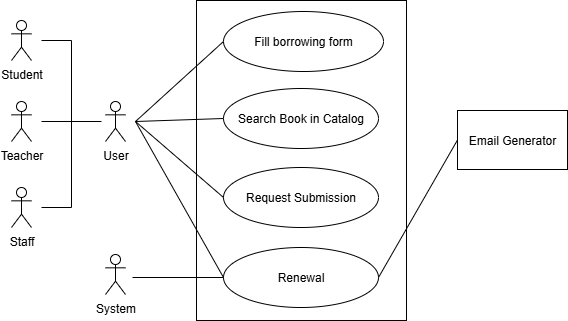

The diagram above was exported from draw.io. Its source (the exported page's mxGraphModel, read from the mxfile embedded in the PNG):
<mxGraphModel dx="1426" dy="823" grid="1" gridSize="10" guides="1" tooltips="1" connect="1" arrows="1" fold="1" page="1" pageScale="1" pageWidth="850" pageHeight="1100" math="0" shadow="0">
  <root>
    <mxCell id="0" />
    <mxCell id="1" parent="0" />
    <mxCell id="Wkr-unN6UCQRBtub_EAQ-1" value="" style="rounded=0;whiteSpace=wrap;html=1;" parent="1" vertex="1">
      <mxGeometry x="474" y="240" width="210" height="320" as="geometry" />
    </mxCell>
    <mxCell id="Wkr-unN6UCQRBtub_EAQ-2" value="Fill borrowing form" style="ellipse;whiteSpace=wrap;html=1;" parent="1" vertex="1">
      <mxGeometry x="500.9999999999999" y="251" width="160" height="60" as="geometry" />
    </mxCell>
    <mxCell id="Wkr-unN6UCQRBtub_EAQ-3" value="Search Book in Catalog" style="ellipse;whiteSpace=wrap;html=1;" parent="1" vertex="1">
      <mxGeometry x="500.9999999999999" y="328" width="155" height="60" as="geometry" />
    </mxCell>
    <mxCell id="Wkr-unN6UCQRBtub_EAQ-4" value="Request Submission" style="ellipse;whiteSpace=wrap;html=1;" parent="1" vertex="1">
      <mxGeometry x="500.9999999999999" y="407" width="155" height="60" as="geometry" />
    </mxCell>
    <mxCell id="Wkr-unN6UCQRBtub_EAQ-5" value="" style="endArrow=none;html=1;rounded=0;entryX=0;entryY=0.5;entryDx=0;entryDy=0;" parent="1" target="Wkr-unN6UCQRBtub_EAQ-2" edge="1">
      <mxGeometry width="50" height="50" relative="1" as="geometry">
        <mxPoint x="412.9999999999999" y="361" as="sourcePoint" />
        <mxPoint x="501" y="285" as="targetPoint" />
      </mxGeometry>
    </mxCell>
    <mxCell id="Wkr-unN6UCQRBtub_EAQ-6" value="" style="endArrow=none;html=1;rounded=0;entryX=0;entryY=0.5;entryDx=0;entryDy=0;" parent="1" target="Wkr-unN6UCQRBtub_EAQ-3" edge="1">
      <mxGeometry width="50" height="50" relative="1" as="geometry">
        <mxPoint x="412.9999999999999" y="361" as="sourcePoint" />
        <mxPoint x="501" y="362" as="targetPoint" />
      </mxGeometry>
    </mxCell>
    <mxCell id="Wkr-unN6UCQRBtub_EAQ-7" value="" style="endArrow=none;html=1;rounded=0;entryX=0;entryY=0.5;entryDx=0;entryDy=0;" parent="1" target="Wkr-unN6UCQRBtub_EAQ-16" edge="1">
      <mxGeometry width="50" height="50" relative="1" as="geometry">
        <mxPoint x="412.9999999999999" y="361" as="sourcePoint" />
        <mxPoint x="501" y="441" as="targetPoint" />
      </mxGeometry>
    </mxCell>
    <mxCell id="Wkr-unN6UCQRBtub_EAQ-16" value="Renewal" style="ellipse;whiteSpace=wrap;html=1;" parent="1" vertex="1">
      <mxGeometry x="501" y="487" width="155" height="60" as="geometry" />
    </mxCell>
    <mxCell id="Wkr-unN6UCQRBtub_EAQ-17" value="" style="endArrow=none;html=1;rounded=0;entryX=0;entryY=0.5;entryDx=0;entryDy=0;" parent="1" target="Wkr-unN6UCQRBtub_EAQ-4" edge="1">
      <mxGeometry width="50" height="50" relative="1" as="geometry">
        <mxPoint x="413" y="361" as="sourcePoint" />
        <mxPoint x="501.0000000000001" y="331" as="targetPoint" />
      </mxGeometry>
    </mxCell>
    <mxCell id="Wkr-unN6UCQRBtub_EAQ-18" value="Email Generator" style="rounded=0;whiteSpace=wrap;html=1;" parent="1" vertex="1">
      <mxGeometry x="735" y="350" width="110" height="59" as="geometry" />
    </mxCell>
    <mxCell id="Wkr-unN6UCQRBtub_EAQ-19" value="" style="endArrow=none;html=1;rounded=0;entryX=1;entryY=0.5;entryDx=0;entryDy=0;exitX=0;exitY=0.5;exitDx=0;exitDy=0;" parent="1" source="Wkr-unN6UCQRBtub_EAQ-18" target="Wkr-unN6UCQRBtub_EAQ-16" edge="1">
      <mxGeometry width="50" height="50" relative="1" as="geometry">
        <mxPoint x="690" y="401" as="sourcePoint" />
        <mxPoint x="778.0000000000001" y="530" as="targetPoint" />
      </mxGeometry>
    </mxCell>
    <mxCell id="u2h_1OeLSpuouRMya4mh-1" value="System" style="shape=umlActor;verticalLabelPosition=bottom;verticalAlign=top;html=1;outlineConnect=0;" parent="1" vertex="1">
      <mxGeometry x="383" y="494" width="20" height="40" as="geometry" />
    </mxCell>
    <mxCell id="u2h_1OeLSpuouRMya4mh-2" value="" style="endArrow=none;html=1;rounded=0;entryX=0;entryY=0.5;entryDx=0;entryDy=0;" parent="1" target="Wkr-unN6UCQRBtub_EAQ-16" edge="1">
      <mxGeometry width="50" height="50" relative="1" as="geometry">
        <mxPoint x="410" y="517" as="sourcePoint" />
        <mxPoint x="528.0000000000001" y="576" as="targetPoint" />
      </mxGeometry>
    </mxCell>
    <mxCell id="M1LqpMKUxZLaPKgL3YVG-1" value="User" style="shape=umlActor;verticalLabelPosition=bottom;verticalAlign=top;html=1;outlineConnect=0;" vertex="1" parent="1">
      <mxGeometry x="383" y="341" width="20" height="40" as="geometry" />
    </mxCell>
    <mxCell id="M1LqpMKUxZLaPKgL3YVG-2" value="Student" style="shape=umlActor;verticalLabelPosition=bottom;verticalAlign=top;html=1;outlineConnect=0;" vertex="1" parent="1">
      <mxGeometry x="289" y="260" width="20" height="40" as="geometry" />
    </mxCell>
    <mxCell id="M1LqpMKUxZLaPKgL3YVG-3" value="Teacher" style="shape=umlActor;verticalLabelPosition=bottom;verticalAlign=top;html=1;outlineConnect=0;" vertex="1" parent="1">
      <mxGeometry x="289" y="341" width="20" height="40" as="geometry" />
    </mxCell>
    <mxCell id="M1LqpMKUxZLaPKgL3YVG-4" value="Staff" style="shape=umlActor;verticalLabelPosition=bottom;verticalAlign=top;html=1;outlineConnect=0;" vertex="1" parent="1">
      <mxGeometry x="289" y="427" width="20" height="40" as="geometry" />
    </mxCell>
    <mxCell id="M1LqpMKUxZLaPKgL3YVG-5" value="" style="endArrow=none;html=1;rounded=0;" edge="1" parent="1">
      <mxGeometry width="50" height="50" relative="1" as="geometry">
        <mxPoint x="349" y="447" as="sourcePoint" />
        <mxPoint x="349" y="280" as="targetPoint" />
      </mxGeometry>
    </mxCell>
    <mxCell id="M1LqpMKUxZLaPKgL3YVG-6" value="" style="endArrow=none;html=1;rounded=0;" edge="1" parent="1">
      <mxGeometry width="50" height="50" relative="1" as="geometry">
        <mxPoint x="319" y="280" as="sourcePoint" />
        <mxPoint x="349" y="280" as="targetPoint" />
      </mxGeometry>
    </mxCell>
    <mxCell id="M1LqpMKUxZLaPKgL3YVG-7" value="" style="endArrow=none;html=1;rounded=0;" edge="1" parent="1">
      <mxGeometry width="50" height="50" relative="1" as="geometry">
        <mxPoint x="349" y="447" as="sourcePoint" />
        <mxPoint x="319" y="447" as="targetPoint" />
      </mxGeometry>
    </mxCell>
    <mxCell id="M1LqpMKUxZLaPKgL3YVG-8" value="" style="endArrow=none;html=1;rounded=0;" edge="1" parent="1">
      <mxGeometry width="50" height="50" relative="1" as="geometry">
        <mxPoint x="319" y="361" as="sourcePoint" />
        <mxPoint x="379" y="361" as="targetPoint" />
      </mxGeometry>
    </mxCell>
  </root>
</mxGraphModel>